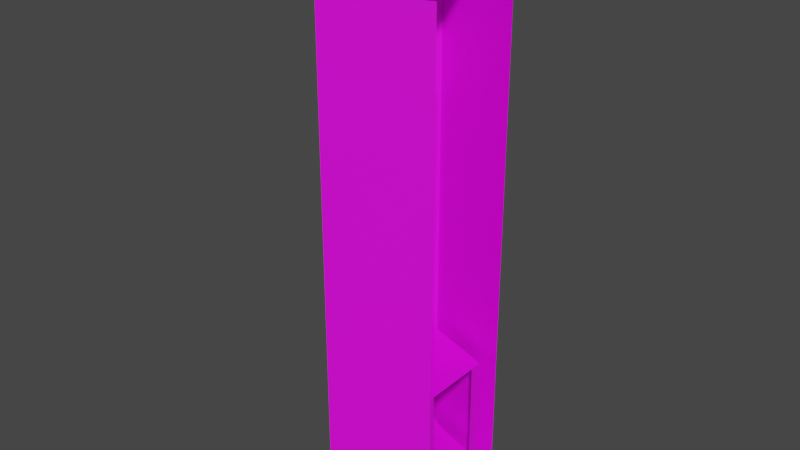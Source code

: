 # Source: elevator_shaft-01.blend  (saved by Blender 3.0.42; exported with 4.5.12 LTS)
import bpy
from mathutils import Matrix  # noqa: F401  (used for matrix-valued properties, if any)

bpy.ops.wm.read_factory_settings(use_empty=True)
scene = bpy.context.scene
scene.name = 'Scene'

# ---- collections
col_car = bpy.data.collections.new('car'); scene.collection.children.link(col_car)
col_collision_mesh = bpy.data.collections.new('collision_mesh'); scene.collection.children.link(col_collision_mesh)
col_shaft = bpy.data.collections.new('shaft'); scene.collection.children.link(col_shaft)

# ---- images (referenced by path relative to the original .blend; pixels are not part of the script)
import os
ASSET_DIR = os.environ.get("B2B_ASSET_DIR", "")  # directory of the original .blend (textures are referenced by path, not embedded)
HERE = os.path.dirname(os.path.abspath(__file__))  # packed textures are extracted next to this script under _unpacked/

def load_image(name, relpath, width, height, colorspace="sRGB"):
    """Load a texture the original file referenced (path relative to the .blend, or extracted next to this script)."""
    p = next((c for c in (os.path.join(HERE, relpath), os.path.join(ASSET_DIR, relpath)) if relpath and os.path.exists(c)), "")
    if p:
        img = bpy.data.images.load(p, check_existing=True)
        img.name = name
    else:  # same state as the original file: an image datablock whose file is absent (Cycles renders it pink)
        img = bpy.data.images.new(name, width, height)
        img.source = "FILE"
        img.filepath = "//" + (relpath or name)
    img.colorspace_settings.name = colorspace
    return img
img_entities_texture_01_png = load_image('entities_texture-01.png', 'entities_texture-01.png', 1024, 1024, 'sRGB')

# ---- materials (node trees are filled in below, after node groups)
mat_primary_texture = bpy.data.materials.new('primary_texture')
mat_primary_texture.use_transparent_shadow = False

# ---- material node trees
mat_primary_texture.use_nodes = True; mat_primary_texture.node_tree.nodes.clear()
_N = mat_primary_texture.node_tree.nodes; _L = mat_primary_texture.node_tree.links
n0 = _N.new('ShaderNodeBsdfPrincipled'); n0.name = 'Principled BSDF'; n0.location = (10, 300)
n0.distribution = 'GGX'
n0.subsurface_method = 'RANDOM_WALK_SKIN'
n0.inputs[3].default_value = 1.45
n0.inputs[27].default_value = (0.0, 0.0, 0.0, 1.0)
n0.inputs[28].default_value = 1.0
n1 = _N.new('ShaderNodeOutputMaterial'); n1.name = 'Material Output'; n1.location = (300, 300)
n2 = _N.new('ShaderNodeTexImage'); n2.name = 'Image Texture'; n2.location = (-280, 248)
n2.image = img_entities_texture_01_png
_L.new(n0.outputs[0], n1.inputs[0])
_L.new(n2.outputs[0], n0.inputs[0])
n1.is_active_output = True

# ---- world
world_world = bpy.data.worlds.new('World'); scene.world = world_world
world_world.use_nodes = True; world_world.node_tree.nodes.clear()
_N = world_world.node_tree.nodes; _L = world_world.node_tree.links
n0 = _N.new('ShaderNodeOutputWorld'); n0.name = 'World Output'; n0.location = (300, 300)
n1 = _N.new('ShaderNodeBackground'); n1.name = 'Background'; n1.location = (10, 300)
n1.inputs[0].default_value = (0.05088, 0.05088, 0.05088, 1.0)
_L.new(n1.outputs[0], n0.inputs[0])
n0.is_active_output = True
world_world.color = (0.05088, 0.05088, 0.05088)
world_world.use_sun_shadow = False
world_world.sun_shadow_jitter_overblur = 0.0

# ---- meshes
me_plane_001 = bpy.data.meshes.new('Plane.001')
me_plane_001.from_pydata([(-0.4583, -0.5, -1.49e-08), (1.0, -0.5, 0.0), (-0.4583, 0.5, -1.49e-08), (1.0, 0.5, 0.0), (-0.4583, 0.3333, -1.49e-08), (-0.4583, -0.3333, -1.49e-08), (-0.2917, -0.5, -1.49e-08), (0.8333, -0.5, 0.0), (1.0, -0.3333, 0.0), (1.0, 0.3333, 0.0), (0.8333, 0.5, 0.0), (-0.2917, 0.5, -1.49e-08), (-0.2917, -0.3333, -1.49e-08), (-0.2917, 0.3333, -1.49e-08), (0.8333, -0.3333, 0.0), (0.8333, 0.3333, 0.0), (-0.4583, -0.5, -0.2), (1.0, -0.5, -0.2), (-0.4583, 0.5, -0.2), (1.0, 0.5, -0.2), (-0.4583, 0.3333, -0.2), (-0.4583, -0.3333, -0.2), (-0.2917, -0.5, -0.2), (0.8333, -0.5, -0.2), (1.0, -0.3333, -0.2), (1.0, 0.3333, -0.2), (0.8333, 0.5, -0.2), (-0.2917, 0.5, -0.2), (-0.4583, 0.3333, -1.49e-08), (-0.4583, -0.3333, -1.49e-08), (-0.2917, -0.3333, -1.49e-08), (-0.2917, 0.3333, -1.49e-08), (-0.4583, -0.5, -1.49e-08), (-0.4583, -0.3333, -1.49e-08), (-0.2917, -0.5, -1.49e-08), (-0.2917, -0.3333, -1.49e-08)], [], [(15, 9, 3, 10), (4, 13, 11, 2), (13, 15, 10, 11), (32, 34, 35, 33), (6, 7, 14, 12), (12, 14, 15, 13), (7, 1, 8, 14), (14, 8, 9, 15), (0, 5, 21, 16), (7, 6, 22, 23), (4, 2, 18, 20), (11, 10, 26, 27), (1, 7, 23, 17), (8, 1, 17, 24), (5, 4, 20, 21), (3, 9, 25, 19), (9, 8, 24, 25), (6, 0, 16, 22), (2, 11, 27, 18), (10, 3, 19, 26), (29, 30, 31, 28)])
_uv = me_plane_001.uv_layers.new(name='UVMap')
_uv.uv.foreach_set('vector', [0.6, 0.825, 0.6, 0.8125, 0.6125, 0.8125, 0.6125, 0.825, 0.4437, 0.85, 0.4437, 0.8375, 0.4563, 0.8375, 0.4563, 0.85, 0.5438, 0.8391, 0.6188, 0.8391, 0.6187, 0.8484, 0.5437, 0.8484, 0.9125, 0.8375, 0.9125, 0.825, 0.925, 0.825, 0.925, 0.8375, 0.4875, 0.85, 0.425, 0.85, 0.425, 0.8375, 0.4875, 0.8375, 0.4406, 0.8906, 0.4094, 0.8906, 0.4094, 0.8641, 0.4406, 0.8641, 0.4125, 0.85, 0.4, 0.85, 0.4, 0.8375, 0.4125, 0.8375, 0.4062, 0.8281, 0.4062, 0.8219, 0.4438, 0.8219, 0.4437, 0.8281, 0.4, 0.9, 0.4042, 0.9, 0.4042, 0.9, 0.4, 0.9, 0.4562, 0.8094, 0.4938, 0.8094, 0.4938, 0.8031, 0.4562, 0.8031, 0.4458, 0.9, 0.45, 0.9, 0.45, 0.9, 0.4458, 0.9, 0.4938, 0.8094, 0.4562, 0.8094, 0.4562, 0.8031, 0.4938, 0.8031, 0.4125, 0.85, 0.4, 0.85, 0.4, 0.8375, 0.4125, 0.8375, 0.4042, 0.85, 0.4, 0.85, 0.4, 0.85, 0.4042, 0.85, 0.4042, 0.9, 0.4458, 0.9, 0.4458, 0.9, 0.4042, 0.9, 0.45, 0.85, 0.4458, 0.85, 0.4458, 0.85, 0.45, 0.85, 0.4458, 0.85, 0.4042, 0.85, 0.4042, 0.85, 0.4458, 0.85, 0.4, 0.85, 0.4125, 0.85, 0.4125, 0.8375, 0.4, 0.8375, 0.4375, 0.85, 0.45, 0.85, 0.45, 0.8375, 0.4375, 0.8375, 0.5, 0.85, 0.5, 0.8375, 0.4875, 0.8375, 0.4875, 0.85, 0.4563, 0.8469, 0.4563, 0.8406, 0.4937, 0.8406, 0.4937, 0.8469])
me_plane_001.materials.append(mat_primary_texture)
me_plane_001.use_remesh_fix_poles = True
me_plane_001.use_remesh_preserve_attributes = False
me_plane_001.update()
me_plane_004 = bpy.data.meshes.new('Plane.004')
me_plane_004.from_pydata([(-0.75, -0.496, -1.375), (1.25, -0.496, -1.375), (-0.75, -0.496, -1.125), (1.25, -0.496, -1.125), (-0.6378, -0.496, -1.375), (-0.6378, -0.496, -1.125), (-0.75, 0.496, -1.375), (-0.75, 0.496, -1.125), (-0.6378, 0.496, -1.375), (1.25, 0.496, -1.375), (1.25, 0.496, -1.125), (-0.6378, 0.496, -1.125)], [], [(6, 0, 2, 7), (4, 1, 3, 5), (0, 4, 5, 2), (4, 8, 9, 1), (5, 3, 10, 11), (1, 9, 10, 3), (2, 5, 11, 7), (0, 6, 8, 4), (8, 11, 10, 9), (11, 8, 6, 7)])
_uv = me_plane_004.uv_layers.new(name='UVMap')
_uv.uv.foreach_set('vector', [0.2436, 0.371, 0.2436, 0.3587, 0.2436, 0.3587, 0.2436, 0.371, 0.6811, 0.0, 1.625, 0.0, 1.625, 0.0, 0.6811, 0.0, 0.625, 0.0, 0.6811, 0.0, 0.6811, 0.0, 0.625, 0.0, 0.2518, 0.3656, 0.2854, 0.3656, 0.2854, 0.319, 0.2518, 0.319, 0.1901, 0.3657, 0.1901, 0.3193, 0.2223, 0.3193, 0.2223, 0.3657, 1.0, -0.1563, 1.0, 0.3397, 1.0, 0.3397, 1.0, -0.1562, 0.1901, 0.3684, 0.1901, 0.3657, 0.2223, 0.3657, 0.2223, 0.3684, 0.2518, 0.3684, 0.2854, 0.3684, 0.2854, 0.3656, 0.2518, 0.3656, 0.4219, 0.3709, 0.4156, 0.3709, 0.4156, 0.3459, 0.4219, 0.3459, 0.4937, 0.3928, 0.5062, 0.3928, 0.5062, 0.3991, 0.4937, 0.3991])
me_plane_004.materials.append(mat_primary_texture)
me_plane_004.use_remesh_fix_poles = True
me_plane_004.use_remesh_preserve_attributes = False
me_plane_004.update()
me_circle_001 = bpy.data.meshes.new('Circle.001')
me_circle_001.from_pydata([(0.0, 2.0, 0.0), (-1.902, 0.618, 0.0), (-1.176, -1.618, 0.0), (1.176, -1.618, 0.0), (1.902, 0.618, 0.0), (0.0, 2.0, 3.24), (-1.902, 0.618, 3.24), (-1.176, -1.618, 3.24), (1.176, -1.618, 3.24), (1.902, 0.618, 3.24), (0.3919, -1.618, 0.0), (-0.3919, -1.618, 0.0), (0.3919, -1.618, 3.24), (-0.3919, -1.618, 3.24), (1.66, -0.1273, 0.0), (1.418, -0.8727, 0.0), (1.66, -0.1273, 3.24), (1.418, -0.8727, 3.24), (0.634, 1.539, 0.0), (1.268, 1.079, 0.0), (0.634, 1.539, 3.24), (1.268, 1.079, 3.24), (-1.268, 1.079, 0.0), (-0.634, 1.539, 0.0), (-1.268, 1.079, 3.24), (-0.634, 1.539, 3.24), (-1.418, -0.8727, 0.0), (-1.66, -0.1273, 0.0), (-1.418, -0.8727, 3.24), (-1.66, -0.1273, 3.24), (1.176, -1.618, 0.0), (1.176, -1.618, 3.24), (1.293, -1.258, 0.0), (1.293, -1.258, 3.24), (1.176, -1.618, 0.0), (1.176, -1.618, 3.24), (0.8099, -1.62, 0.0), (0.8099, -1.62, 3.24), (-1.176, -1.618, 0.0), (-1.176, -1.618, 3.24), (-0.8099, -1.618, 0.0), (-0.8099, -1.618, 3.24), (1.902, 0.618, 0.0), (1.902, 0.618, 3.24), (1.66, -0.1273, 0.0), (1.66, -0.1273, 3.24), (1.902, 0.618, 0.0), (1.902, 0.618, 3.24), (1.268, 1.079, 0.0), (1.268, 1.079, 3.24), (0.0, 2.0, 0.0), (0.0, 2.0, 3.24), (0.634, 1.539, 0.0), (0.634, 1.539, 3.24), (0.0, 2.0, 0.0), (0.0, 2.0, 3.24), (-0.634, 1.539, 0.0), (-0.634, 1.539, 3.24), (-1.902, 0.618, 0.0), (-1.902, 0.618, 3.24), (-1.268, 1.079, 0.0), (-1.268, 1.079, 3.24), (-1.902, 0.618, 0.0), (-1.902, 0.618, 3.24), (-1.785, 0.2578, 0.0), (-1.785, 0.2578, 3.24), (-1.176, -1.618, 0.0), (-1.176, -1.618, 3.24), (-1.293, -1.258, 0.0), (-1.293, -1.258, 3.24)], [], [(1, 22, 23, 0, 18, 19, 4, 14, 15, 3, 10, 11, 2, 26, 27), (6, 29, 28, 7, 13, 12, 8, 17, 16, 9, 21, 20, 5, 25, 24), (46, 48, 49, 47), (54, 56, 57, 55), (38, 40, 41, 39), (62, 64, 65, 63), (44, 42, 43, 45), (36, 34, 35, 37), (52, 50, 51, 53), (60, 58, 59, 61), (30, 32, 33, 31), (68, 66, 67, 69)])
_uv = me_circle_001.uv_layers.new(name='UVMap')
_uv.uv.foreach_set('vector', [0.4691, 0.4906, 0.4627, 0.4819, 0.4564, 0.4731, 0.45, 0.4643, 0.4564, 0.4556, 0.4627, 0.4468, 0.4691, 0.4381, 0.4794, 0.4414, 0.4897, 0.4447, 0.5, 0.4481, 0.5, 0.4589, 0.5, 0.4698, 0.5, 0.4806, 0.4897, 0.4839, 0.4794, 0.4873, 0.55, 0.4481, 0.55, 0.4589, 0.55, 0.4698, 0.55, 0.4806, 0.5397, 0.4839, 0.5294, 0.4873, 0.5191, 0.4906, 0.5127, 0.4819, 0.5064, 0.4731, 0.5, 0.4643, 0.5064, 0.4556, 0.5127, 0.4468, 0.5191, 0.4381, 0.5294, 0.4414, 0.5397, 0.4447, 0.4825, 0.4906, 0.4933, 0.4906, 0.4933, 0.5354, 0.4825, 0.5354, 0.4717, 0.4906, 0.4825, 0.4906, 0.4825, 0.5354, 0.4717, 0.5354, 0.5249, 0.4906, 0.53, 0.4906, 0.53, 0.5354, 0.5249, 0.5354, 0.5146, 0.4906, 0.5199, 0.4906, 0.5199, 0.5354, 0.5146, 0.5354, 0.45, 0.4906, 0.4608, 0.4906, 0.4608, 0.5354, 0.45, 0.5354, 0.5199, 0.4906, 0.5249, 0.4906, 0.5249, 0.5354, 0.5199, 0.5354, 0.4933, 0.4906, 0.5042, 0.4906, 0.5042, 0.5354, 0.4933, 0.5354, 0.4608, 0.4906, 0.4717, 0.4906, 0.4717, 0.5354, 0.4608, 0.5354, 0.5094, 0.4906, 0.5146, 0.4906, 0.5146, 0.5354, 0.5094, 0.5354, 0.5042, 0.4906, 0.5094, 0.4906, 0.5094, 0.5354, 0.5042, 0.5354])
me_circle_001.materials.append(mat_primary_texture)
me_circle_001.use_remesh_fix_poles = True
me_circle_001.use_remesh_preserve_attributes = False
me_circle_001.update()
me_circle_002 = bpy.data.meshes.new('Circle.002')
me_circle_002.from_pydata([(2.098e-08, 2.362, 0.0), (-2.283, 0.7034, 0.0), (-1.411, -1.98, 0.0), (1.411, -1.98, 0.0), (2.283, 0.7034, 0.0), (0.4702, -1.98, 0.0), (-0.4702, -1.98, 0.0), (1.992, -0.191, 0.0), (1.701, -1.085, 0.0), (0.7608, 1.809, 0.0), (1.522, 1.256, 0.0), (-1.522, 1.256, 0.0), (-0.7608, 1.809, 0.0), (-1.701, -1.085, 0.0), (-1.992, -0.191, 0.0)], [], [(1, 14, 13, 2, 6, 5, 3, 8, 7, 4, 10, 9, 0, 12, 11)])
_uv = me_circle_002.uv_layers.new(name='UVMap')
_uv.uv.foreach_set('vector', [0.4691, 0.4906, 0.4794, 0.4873, 0.4897, 0.4839, 0.5, 0.4806, 0.5, 0.4698, 0.5, 0.4589, 0.5, 0.4481, 0.4897, 0.4447, 0.4794, 0.4414, 0.4691, 0.4381, 0.4627, 0.4468, 0.4564, 0.4556, 0.45, 0.4643, 0.4564, 0.4731, 0.4627, 0.4819])
me_circle_002.materials.append(mat_primary_texture)
me_circle_002.use_remesh_fix_poles = True
me_circle_002.use_remesh_preserve_attributes = False
me_circle_002.update()
me_circle_003 = bpy.data.meshes.new('Circle.003')
me_circle_003.from_pydata([(2.098e-08, 2.362, 0.0), (-2.283, 0.7034, 0.0), (-1.411, -1.98, 0.0), (1.411, -1.98, 0.0), (2.283, 0.7034, 0.0), (1.992, -0.191, 0.0), (1.701, -1.085, 0.0), (0.7608, 1.809, 0.0), (1.522, 1.256, 0.0), (-1.522, 1.256, 0.0), (-0.7608, 1.809, 0.0), (-1.701, -1.085, 0.0), (-1.992, -0.191, 0.0), (2.098e-08, 2.362, 3.24), (-2.283, 0.7034, 3.24), (-1.411, -1.98, 3.24), (1.411, -1.98, 3.24), (2.283, 0.7034, 3.24), (1.992, -0.191, 3.24), (1.701, -1.085, 3.24), (0.7608, 1.809, 3.24), (1.522, 1.256, 3.24), (-1.522, 1.256, 3.24), (-0.7608, 1.809, 3.24), (-1.701, -1.085, 3.24), (-1.992, -0.191, 3.24)], [], [(5, 4, 17, 18), (12, 11, 24, 25), (4, 8, 21, 17), (9, 1, 14, 22), (1, 12, 25, 14), (6, 5, 18, 19), (10, 9, 22, 23), (7, 0, 13, 20), (11, 2, 15, 24), (3, 6, 19, 16), (8, 7, 20, 21), (0, 10, 23, 13)])
_uv = me_circle_003.uv_layers.new(name='UVMap')
_uv.uv.foreach_set('vector', [0.4794, 0.4414, 0.4691, 0.4381, 0.4691, 0.4381, 0.4794, 0.4414, 0.8, 0.6, 0.825, 0.6, 0.825, 0.55, 0.8, 0.55, 0.4691, 0.4381, 0.4627, 0.4468, 0.4627, 0.4468, 0.4691, 0.4381, 0.4627, 0.4819, 0.4691, 0.4906, 0.4691, 0.4906, 0.4627, 0.4819, 0.4691, 0.4906, 0.4794, 0.4873, 0.4794, 0.4873, 0.4691, 0.4906, 0.9, 0.6, 0.875, 0.6, 0.875, 0.5, 0.9, 0.5, 0.725, 0.55, 0.75, 0.55, 0.75, 0.6, 0.725, 0.6, 0.4564, 0.4556, 0.45, 0.4643, 0.45, 0.4643, 0.4564, 0.4556, 0.4897, 0.4839, 0.5, 0.4806, 0.5, 0.4806, 0.4897, 0.4839, 0.5, 0.4481, 0.4897, 0.4447, 0.4897, 0.4447, 0.5, 0.4481, 0.8, 0.55, 0.825, 0.55, 0.825, 0.6, 0.8, 0.6, 0.45, 0.4643, 0.4564, 0.4731, 0.4564, 0.4731, 0.45, 0.4643])
me_circle_003.materials.append(mat_primary_texture)
me_circle_003.use_remesh_fix_poles = True
me_circle_003.use_remesh_preserve_attributes = False
me_circle_003.update()
me_circle_004 = bpy.data.meshes.new('Circle.004')
me_circle_004.from_pydata([(2.098e-08, 2.362, 0.0), (-2.283, 0.7034, 0.0), (-1.411, -1.98, 0.0), (1.411, -1.98, 0.0), (2.283, 0.7034, 0.0), (0.4702, -1.98, 0.0), (-0.4702, -1.98, 0.0), (1.992, -0.191, 0.0), (1.701, -1.085, 0.0), (0.7608, 1.809, 0.0), (1.522, 1.256, 0.0), (-1.522, 1.256, 0.0), (-0.7608, 1.809, 0.0), (-1.701, -1.085, 0.0), (-1.992, -0.191, 0.0)], [], [(1, 11, 12, 0, 9, 10, 4, 7, 8, 3, 5, 6, 2, 13, 14)])
_uv = me_circle_004.uv_layers.new(name='UVMap')
_uv.uv.foreach_set('vector', [0.4691, 0.4906, 0.4627, 0.4819, 0.4564, 0.4731, 0.45, 0.4643, 0.4564, 0.4556, 0.4627, 0.4468, 0.4691, 0.4381, 0.4794, 0.4414, 0.4897, 0.4447, 0.5, 0.4481, 0.5, 0.4589, 0.5, 0.4698, 0.5, 0.4806, 0.4897, 0.4839, 0.4794, 0.4873])
me_circle_004.materials.append(mat_primary_texture)
me_circle_004.use_remesh_fix_poles = True
me_circle_004.use_remesh_preserve_attributes = False
me_circle_004.update()
me_circle_005 = bpy.data.meshes.new('Circle.005')
me_circle_005.from_pydata([(2.098e-08, 2.362, 0.0), (-2.283, 0.7034, 0.0), (-1.411, -1.98, 0.0), (1.411, -1.98, 0.0), (2.283, 0.7034, 0.0), (1.992, -0.191, 0.0), (1.701, -1.085, 0.0), (0.7608, 1.809, 0.0), (1.522, 1.256, 0.0), (-1.522, 1.256, 0.0), (-0.7608, 1.809, 0.0), (-1.701, -1.085, 0.0), (-1.992, -0.191, 0.0), (2.098e-08, 2.362, 0.8099), (-2.283, 0.7034, 0.8099), (-1.411, -1.98, 0.8099), (1.411, -1.98, 0.8099), (2.283, 0.7034, 0.8099), (1.992, -0.191, 0.8099), (1.701, -1.085, 0.8099), (0.7608, 1.809, 0.8099), (1.522, 1.256, 0.8099), (-1.522, 1.256, 0.8099), (-0.7608, 1.809, 0.8099), (-1.701, -1.085, 0.8099), (-1.992, -0.191, 0.8099)], [], [(5, 4, 17, 18), (12, 11, 24, 25), (4, 8, 21, 17), (9, 1, 14, 22), (1, 12, 25, 14), (6, 5, 18, 19), (10, 9, 22, 23), (7, 0, 13, 20), (11, 2, 15, 24), (3, 6, 19, 16), (8, 7, 20, 21), (0, 10, 23, 13)])
_uv = me_circle_005.uv_layers.new(name='UVMap')
_uv.uv.foreach_set('vector', [0.8856, 0.5083, 0.8753, 0.505, 0.8753, 0.505, 0.8856, 0.5083, 0.8875, 0.55, 0.9125, 0.55, 0.9125, 0.5375, 0.8875, 0.5375, 0.8753, 0.505, 0.869, 0.5137, 0.869, 0.5137, 0.8753, 0.505, 0.869, 0.5488, 0.8753, 0.5575, 0.8753, 0.5575, 0.869, 0.5488, 0.8753, 0.5575, 0.8856, 0.5542, 0.8856, 0.5542, 0.8753, 0.5575, 0.9438, 0.5437, 0.9188, 0.5437, 0.9187, 0.5188, 0.9438, 0.5188, 0.8625, 0.525, 0.8875, 0.525, 0.8875, 0.5375, 0.8625, 0.5375, 0.8626, 0.5225, 0.8563, 0.5312, 0.8563, 0.5312, 0.8626, 0.5225, 0.8959, 0.5508, 0.9062, 0.5475, 0.9062, 0.5475, 0.8959, 0.5508, 0.9062, 0.515, 0.8959, 0.5117, 0.8959, 0.5117, 0.9062, 0.515, 0.8875, 0.5, 0.9125, 0.5, 0.9125, 0.5125, 0.8875, 0.5125, 0.8563, 0.5312, 0.8626, 0.54, 0.8626, 0.54, 0.8563, 0.5312])
me_circle_005.materials.append(mat_primary_texture)
me_circle_005.use_remesh_fix_poles = True
me_circle_005.use_remesh_preserve_attributes = False
me_circle_005.update()

# ---- objects
ob_plane_003 = bpy.data.objects.new('Plane.003', me_plane_001)
ob_plane_002 = bpy.data.objects.new('Plane.002', me_plane_004)
ob_circle_001 = bpy.data.objects.new('Circle.001', me_circle_001)
ob_circle_002 = bpy.data.objects.new('Circle.002', me_circle_002)
ob_circle_003 = bpy.data.objects.new('Circle.003', me_circle_003)
ob_circle_004 = bpy.data.objects.new('Circle.004', me_circle_003)
ob_circle_005 = bpy.data.objects.new('Circle.005', me_circle_003)
ob_circle_006 = bpy.data.objects.new('Circle.006', me_circle_003)
ob_circle_007 = bpy.data.objects.new('Circle.007', me_circle_004)
ob_circle_008 = bpy.data.objects.new('Circle.008', me_circle_005)
ob_circle_009 = bpy.data.objects.new('Circle.009', me_circle_005)

# ---- transforms, parenting, visibility, modifiers, constraints
ob_plane_003.location = (-1.75, 0.0, 2.0)
ob_plane_003.rotation_euler = (-0.0, 1.571, 0.0)
ob_plane_002.location = (-3.0, 0.0, 0.8)
ob_plane_002.rotation_euler = (3.142, -1.571, 0.0)
ob_plane_002.scale = (0.8, 0.8, -0.8)
ob_circle_001.location = (0.0, 0.0, 0.0)
ob_circle_001.rotation_euler = (0.0, -0.0, 1.571)
ob_circle_001.scale = (-1.235, 1.235, 1.235)
ob_circle_002.location = (0.0, 0.0, 19.0)
ob_circle_002.rotation_euler = (0.0, -0.0, 1.571)
ob_circle_002.scale = (-1.235, 1.235, 1.235)
ob_circle_003.location = (0.0, 0.0, 0.0)
ob_circle_003.rotation_euler = (0.0, -0.0, 1.571)
ob_circle_003.scale = (-1.235, 1.235, 1.235)
ob_circle_004.location = (0.0, 0.0, 4.0)
ob_circle_004.rotation_euler = (0.0, -0.0, 1.571)
ob_circle_004.scale = (-1.235, 1.235, 1.235)
ob_circle_005.location = (0.0, 0.0, 8.0)
ob_circle_005.rotation_euler = (0.0, -0.0, 1.571)
ob_circle_005.scale = (-1.235, 1.235, 1.235)
ob_circle_006.location = (0.0, 0.0, 12.0)
ob_circle_006.rotation_euler = (0.0, -0.0, 1.571)
ob_circle_006.scale = (-1.235, 1.235, 1.235)
ob_circle_007.location = (0.0, 0.0, -1.0)
ob_circle_007.rotation_euler = (0.0, -0.0, 1.571)
ob_circle_007.scale = (-1.235, 1.235, 1.235)
ob_circle_008.location = (0.0, 0.0, 16.0)
ob_circle_008.rotation_euler = (0.0, -0.0, 1.571)
ob_circle_008.scale = (-1.235, 1.235, 1.235)
ob_circle_009.location = (0.0, 0.0, -1.0)
ob_circle_009.rotation_euler = (0.0, -0.0, 1.571)
ob_circle_009.scale = (-1.235, 1.235, 1.235)

# ---- collection membership
col_car.objects.link(ob_plane_003)
col_car.objects.link(ob_plane_002)
col_car.objects.link(ob_circle_001)
col_shaft.objects.link(ob_circle_002)
col_shaft.objects.link(ob_circle_003)
col_shaft.objects.link(ob_circle_004)
col_shaft.objects.link(ob_circle_005)
col_shaft.objects.link(ob_circle_006)
col_shaft.objects.link(ob_circle_007)
col_shaft.objects.link(ob_circle_008)
col_shaft.objects.link(ob_circle_009)

# ---- scene / render settings (as saved in the file)
scene.frame_start = 1; scene.frame_end = 250; scene.frame_set(1)
scene.render.engine = 'BLENDER_EEVEE_NEXT'
scene.cycles.sampling_pattern = 'TABULATED_SOBOL'
scene.cycles.use_light_tree = False
scene.view_settings.view_transform = 'Filmic'
bpy.context.view_layer.update()

# ---- added for rendering (the .blend has no active camera and no usable light): camera, sun
cam_auto = bpy.data.cameras.new('AutoCamera')
cam_auto.lens = 50.0
cam_auto.sensor_width = 36.0
cam_auto.clip_end = 1000.0
ob_auto_camera = bpy.data.objects.new('AutoCamera', cam_auto)
scene.collection.objects.link(ob_auto_camera)
ob_auto_camera.location = (19.6189, -23.8257, 24.8838)
ob_auto_camera.rotation_euler = (1.09748, -7.21219e-08, 0.694738)
scene.camera = ob_auto_camera
light_auto_sun = bpy.data.lights.new('AutoSun', 'SUN')
light_auto_sun.energy = 3.0
light_auto_sun.angle = 0.0523599
ob_auto_sun = bpy.data.objects.new('AutoSun', light_auto_sun)
scene.collection.objects.link(ob_auto_sun)
ob_auto_sun.rotation_euler = (0.872665, 0.174533, 0.523599)
bpy.context.view_layer.update()
